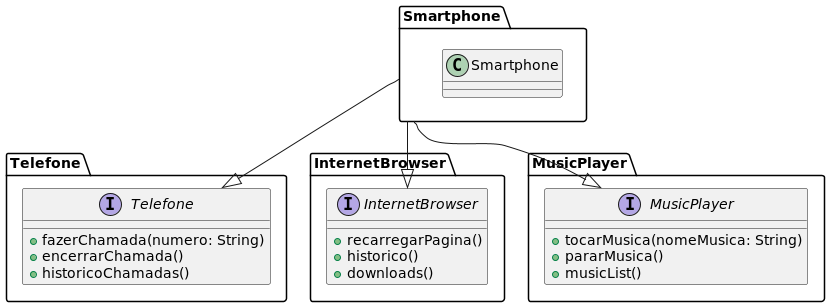

The diagram above was rendered by PlantUML. Its source (embedded in the PNG):
@startuml

package "Telefone" {
    interface Telefone {
        +fazerChamada(numero: String)
        +encerrarChamada()
        +historicoChamadas()
    }
}

package "InternetBrowser" {
    interface InternetBrowser {
        +recarregarPagina()
        +historico()
        +downloads()
    }
}

package "MusicPlayer" {
    interface MusicPlayer {
        +tocarMusica(nomeMusica: String)
        +pararMusica()
        +musicList()
    }
}

package "Smartphone" {
    class Smartphone {
        
    }
}

Smartphone --|> Telefone.Telefone
Smartphone --|> InternetBrowser.InternetBrowser
Smartphone --|> MusicPlayer.MusicPlayer

@enduml